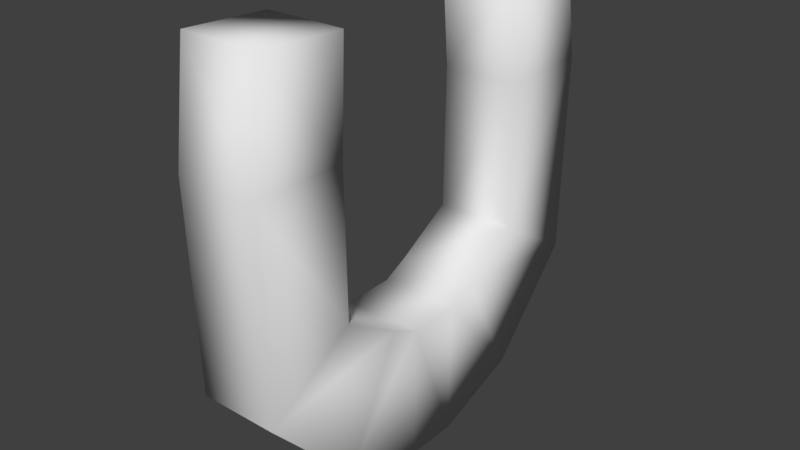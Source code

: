 # Source: Magnet.blend  (saved by Blender 2.78.0; exported with 4.5.12 LTS)
import bpy
from mathutils import Matrix  # noqa: F401  (used for matrix-valued properties, if any)

bpy.ops.wm.read_factory_settings(use_empty=True)
scene = bpy.context.scene
scene.name = 'Scene'

# ---- collections
col_collection_1 = bpy.data.collections.new('Collection 1'); scene.collection.children.link(col_collection_1)

# ---- world
world_world = bpy.data.worlds.new('World'); scene.world = world_world
world_world.color = (0.05088, 0.05088, 0.05088)
world_world.use_sun_shadow = False
world_world.sun_shadow_jitter_overblur = 0.0
world_world.cycles.sampling_method = 'MANUAL'

# ---- meshes
me_cube_001 = bpy.data.meshes.new('Cube.001')
me_cube_001.from_pydata([(-1.0, 5.382, 7.11), (1.0, 5.382, 7.11), (-1.03, 2.761, 9.722), (-1.03, 4.945, 9.859), (0.9705, 4.945, 9.859), (0.9705, 2.761, 9.722), (-1.0, -2.954, 7.059), (1.0, -5.382, 7.11), (1.0, -2.954, 7.059), (-1.03, -2.806, 9.731), (-1.03, -4.994, 9.85), (0.9705, -4.994, 9.85), (0.9705, -2.806, 9.731), (-1.0, 0.6713, -1.401), (-1.0, 0.6713, 2.114), (1.0, 0.6713, -1.401), (1.0, 0.6713, 2.114), (-1.0, 1.371, 2.46), (-1.0, 2.956, -0.5735), (1.0, 2.956, -0.5735), (1.0, 1.371, 2.46), (-1.0, 2.891, 3.36), (-1.0, 5.244, 1.913), (1.0, 5.244, 1.913), (1.0, 2.891, 3.36), (-1.0, 2.954, 7.059), (1.0, 2.954, 7.059), (-1.0, -0.6713, -1.401), (-1.0, -0.6713, 2.114), (1.0, -0.6713, -1.401), (1.0, -0.6713, 2.114), (-1.0, -1.371, 2.46), (-1.0, -2.956, -0.5735), (1.0, -2.956, -0.5735), (1.0, -1.371, 2.46), (-1.0, -2.891, 3.36), (-1.0, -5.244, 1.913), (1.0, -5.244, 1.913), (1.0, -2.891, 3.36), (-1.0, -5.382, 7.11)], [], [(25, 26, 5, 2), (3, 2, 5, 4), (0, 25, 2, 3), (26, 1, 4, 5), (1, 0, 3, 4), (6, 9, 12, 8), (10, 11, 12, 9), (39, 10, 9, 6), (8, 12, 11, 7), (7, 11, 10, 39), (14, 16, 20, 17), (17, 20, 24, 21), (13, 14, 17, 18), (16, 15, 19, 20), (15, 13, 18, 19), (24, 23, 1, 26), (18, 17, 21, 22), (20, 19, 23, 24), (19, 18, 22, 23), (23, 22, 0, 1), (21, 24, 26, 25), (22, 21, 25, 0), (28, 31, 34, 30), (31, 35, 38, 34), (27, 32, 31, 28), (30, 34, 33, 29), (29, 33, 32, 27), (38, 8, 7, 37), (32, 36, 35, 31), (34, 38, 37, 33), (33, 37, 36, 32), (37, 7, 39, 36), (35, 6, 8, 38), (36, 39, 6, 35), (16, 14, 28, 30), (13, 27, 28, 14), (13, 15, 29, 27), (15, 16, 30, 29)])
me_cube_001.polygons.foreach_set('use_smooth', [True] * 38)
_uv = me_cube_001.uv_layers.new(name='UVMap')
_uv.uv.foreach_set('vector', [0.6599, 0.9812, 0.6586, 0.9812, 0.6587, 0.9767, 0.66, 0.9767, 0.747, 0.9989, 0.7178, 0.999, 0.7178, 0.999, 0.747, 0.9989, 0.7477, 0.9715, 0.7196, 0.9713, 0.7178, 0.999, 0.747, 0.9989, 0.7196, 0.9713, 0.7477, 0.9715, 0.747, 0.9989, 0.7178, 0.999, 0.7477, 0.9715, 0.7477, 0.9715, 0.747, 0.9989, 0.747, 0.9989, 0.6581, 0.9923, 0.658, 0.9878, 0.6604, 0.9878, 0.6605, 0.9923, 0.6579, 0.9835, 0.6603, 0.9835, 0.6604, 0.9878, 0.658, 0.9878, 0.628, 0.9715, 0.6279, 0.9997, 0.6574, 0.9994, 0.6567, 0.9716, 0.6567, 0.9716, 0.6574, 0.9994, 0.6279, 0.9997, 0.628, 0.9715, 0.628, 0.9715, 0.6279, 0.9997, 0.6279, 0.9997, 0.628, 0.9715, 0.6588, 0.9557, 0.6575, 0.9557, 0.6575, 0.9544, 0.6588, 0.9544, 0.6588, 0.9544, 0.6575, 0.9544, 0.6575, 0.9515, 0.6588, 0.9515, 0.6955, 0.8798, 0.6946, 0.9119, 0.7081, 0.9178, 0.7192, 0.8857, 0.6946, 0.9119, 0.6955, 0.8798, 0.7192, 0.8857, 0.7081, 0.9178, 0.6955, 0.8798, 0.6955, 0.8798, 0.7192, 0.8857, 0.7192, 0.8857, 0.7179, 0.9324, 0.7453, 0.9145, 0.7477, 0.9715, 0.7196, 0.9713, 0.7192, 0.8857, 0.7081, 0.9178, 0.7179, 0.9324, 0.7453, 0.9145, 0.7081, 0.9178, 0.7192, 0.8857, 0.7453, 0.9145, 0.7179, 0.9324, 0.7192, 0.8857, 0.7192, 0.8857, 0.7453, 0.9145, 0.7453, 0.9145, 0.7453, 0.9145, 0.7453, 0.9145, 0.7477, 0.9715, 0.7477, 0.9715, 0.6588, 0.9515, 0.6575, 0.9515, 0.6575, 0.9452, 0.6588, 0.9452, 0.7453, 0.9145, 0.7179, 0.9324, 0.7196, 0.9713, 0.7477, 0.9715, 0.6588, 0.958, 0.6588, 0.9593, 0.6575, 0.9593, 0.6575, 0.958, 0.6588, 0.9593, 0.6588, 0.9623, 0.6575, 0.9623, 0.6575, 0.9593, 0.6783, 0.8804, 0.6534, 0.8872, 0.6688, 0.9169, 0.6802, 0.9125, 0.6802, 0.9125, 0.6688, 0.9169, 0.6534, 0.8872, 0.6783, 0.8804, 0.6783, 0.8804, 0.6534, 0.8872, 0.6534, 0.8872, 0.6783, 0.8804, 0.6559, 0.933, 0.6567, 0.9716, 0.628, 0.9715, 0.6304, 0.9132, 0.6534, 0.8872, 0.6304, 0.9132, 0.6559, 0.933, 0.6688, 0.9169, 0.6688, 0.9169, 0.6559, 0.933, 0.6304, 0.9132, 0.6534, 0.8872, 0.6534, 0.8872, 0.6304, 0.9132, 0.6304, 0.9132, 0.6534, 0.8872, 0.6304, 0.9132, 0.628, 0.9715, 0.628, 0.9715, 0.6304, 0.9132, 0.6588, 0.9623, 0.6588, 0.9685, 0.6575, 0.9685, 0.6575, 0.9623, 0.6304, 0.9132, 0.628, 0.9715, 0.6567, 0.9716, 0.6559, 0.933, 0.6575, 0.9557, 0.6588, 0.9557, 0.6588, 0.958, 0.6575, 0.958, 0.6955, 0.8798, 0.6783, 0.8804, 0.6802, 0.9125, 0.6946, 0.9119, 0.6955, 0.8798, 0.6955, 0.8798, 0.6783, 0.8804, 0.6783, 0.8804, 0.6955, 0.8798, 0.6946, 0.9119, 0.6802, 0.9125, 0.6783, 0.8804])
_ca = me_cube_001.color_attributes.new('Col', 'BYTE_COLOR', 'CORNER')
_ca.data.foreach_set('color', [0.9647, 0.8388, 1.0, 1.0, 0.9647, 0.8388, 1.0, 1.0, 0.9647, 0.8388, 1.0, 1.0, 0.9647, 0.8388, 1.0, 1.0, 0.9647, 0.8388, 1.0, 1.0, 0.9647, 0.8388, 1.0, 1.0, 0.9647, 0.8388, 1.0, 1.0, 0.9647, 0.8388, 1.0, 1.0, 0.9647, 0.8388, 1.0, 1.0, 0.9647, 0.8388, 1.0, 1.0, 0.9647, 0.8388, 1.0, 1.0, 0.9647, 0.8388, 1.0, 1.0, 0.9647, 0.8388, 1.0, 1.0, 0.9647, 0.8388, 1.0, 1.0, 0.9647, 0.8388, 1.0, 1.0, 0.9647, 0.8388, 1.0, 1.0, 0.9647, 0.8388, 1.0, 1.0, 0.9647, 0.8388, 1.0, 1.0, 0.9647, 0.8388, 1.0, 1.0, 0.9647, 0.8388, 1.0, 1.0, 0.9647, 0.8388, 1.0, 1.0, 0.9647, 0.8388, 1.0, 1.0, 0.9647, 0.8388, 1.0, 1.0, 0.9647, 0.8388, 1.0, 1.0, 0.9647, 0.8388, 1.0, 1.0, 0.9647, 0.8388, 1.0, 1.0, 0.9647, 0.8388, 1.0, 1.0, 0.9647, 0.8388, 1.0, 1.0, 0.9647, 0.8388, 1.0, 1.0, 0.9647, 0.8388, 1.0, 1.0, 0.9647, 0.8388, 1.0, 1.0, 0.9647, 0.8388, 1.0, 1.0, 0.9647, 0.8388, 1.0, 1.0, 0.9647, 0.8388, 1.0, 1.0, 0.9647, 0.8388, 1.0, 1.0, 0.9647, 0.8388, 1.0, 1.0, 0.9647, 0.8388, 1.0, 1.0, 0.9647, 0.8388, 1.0, 1.0, 0.9647, 0.8388, 1.0, 1.0, 0.9647, 0.8388, 1.0, 1.0, 1.0, 0.07421, 0.06301, 1.0, 1.0, 0.07421, 0.06301, 1.0, 1.0, 0.07421, 0.06301, 1.0, 1.0, 0.07421, 0.06301, 1.0, 1.0, 0.07421, 0.06301, 1.0, 1.0, 0.07421, 0.06301, 1.0, 1.0, 0.07421, 0.06301, 1.0, 1.0, 0.07421, 0.06301, 1.0, 1.0, 0.07421, 0.06301, 1.0, 1.0, 0.07421, 0.06301, 1.0, 1.0, 0.07421, 0.06301, 1.0, 1.0, 0.07421, 0.06301, 1.0, 1.0, 0.07421, 0.06301, 1.0, 1.0, 0.07421, 0.06301, 1.0, 1.0, 0.07421, 0.06301, 1.0, 1.0, 0.07421, 0.06301, 1.0, 1.0, 0.07421, 0.06301, 1.0, 1.0, 0.07421, 0.06301, 1.0, 1.0, 0.07421, 0.06301, 1.0, 1.0, 0.07421, 0.06301, 1.0, 1.0, 0.07421, 0.06301, 1.0, 1.0, 0.07421, 0.06301, 1.0, 1.0, 0.07421, 0.06301, 1.0, 1.0, 0.07421, 0.06301, 1.0, 1.0, 0.07421, 0.06301, 1.0, 1.0, 0.07421, 0.06301, 1.0, 1.0, 0.07421, 0.06301, 1.0, 1.0, 0.07421, 0.06301, 1.0, 1.0, 0.07421, 0.06301, 1.0, 1.0, 0.07421, 0.06301, 1.0, 1.0, 0.07421, 0.06301, 1.0, 1.0, 0.07421, 0.06301, 1.0, 1.0, 0.07421, 0.06301, 1.0, 1.0, 0.07421, 0.06301, 1.0, 1.0, 0.07421, 0.06301, 1.0, 1.0, 0.07421, 0.06301, 1.0, 1.0, 0.07421, 0.06301, 1.0, 1.0, 0.07421, 0.06301, 1.0, 1.0, 0.07421, 0.06301, 1.0, 1.0, 0.07421, 0.06301, 1.0, 1.0, 0.07421, 0.06301, 1.0, 1.0, 0.07421, 0.06301, 1.0, 1.0, 0.07421, 0.06301, 1.0, 1.0, 0.07421, 0.06301, 1.0, 1.0, 0.07421, 0.06301, 1.0, 1.0, 0.07421, 0.06301, 1.0, 1.0, 0.07421, 0.06301, 1.0, 1.0, 0.07421, 0.06301, 1.0, 1.0, 0.07421, 0.06301, 1.0, 1.0, 0.07421, 0.06301, 1.0, 1.0, 0.07421, 0.06301, 1.0, 1.0, 0.07421, 0.06301, 1.0, 1.0, 0.07421, 0.06301, 1.0, 1.0, 0.07421, 0.06301, 1.0, 1.0, 0.07421, 0.06301, 1.0, 1.0, 0.07421, 0.06301, 1.0, 1.0, 0.07421, 0.06301, 1.0, 1.0, 0.07421, 0.06301, 1.0, 1.0, 0.07421, 0.06301, 1.0, 1.0, 0.07421, 0.06301, 1.0, 1.0, 0.07421, 0.06301, 1.0, 1.0, 0.07421, 0.06301, 1.0, 1.0, 0.07421, 0.06301, 1.0, 1.0, 0.07421, 0.06301, 1.0, 1.0, 0.07421, 0.06301, 1.0, 1.0, 0.07421, 0.06301, 1.0, 1.0, 0.07421, 0.06301, 1.0, 1.0, 0.07421, 0.06301, 1.0, 1.0, 0.07421, 0.06301, 1.0, 1.0, 0.07421, 0.06301, 1.0, 1.0, 0.07421, 0.06301, 1.0, 1.0, 0.07421, 0.06301, 1.0, 1.0, 0.07421, 0.06301, 1.0, 1.0, 0.07421, 0.06301, 1.0, 1.0, 0.07421, 0.06301, 1.0, 1.0, 0.07421, 0.06301, 1.0, 1.0, 0.07421, 0.06301, 1.0, 1.0, 0.07421, 0.06301, 1.0, 1.0, 0.07421, 0.06301, 1.0, 1.0, 0.07421, 0.06301, 1.0, 1.0, 0.07421, 0.06301, 1.0, 1.0, 0.07421, 0.06301, 1.0, 1.0, 0.07421, 0.06301, 1.0, 1.0, 0.07421, 0.06301, 1.0, 1.0, 0.07421, 0.06301, 1.0, 1.0, 0.07421, 0.06301, 1.0, 1.0, 0.07421, 0.06301, 1.0, 1.0, 0.07421, 0.06301, 1.0, 1.0, 0.07421, 0.06301, 1.0, 1.0, 0.07421, 0.06301, 1.0, 1.0, 0.07421, 0.06301, 1.0, 1.0, 0.07421, 0.06301, 1.0, 1.0, 0.07421, 0.06301, 1.0, 1.0, 0.07421, 0.06301, 1.0, 1.0, 0.07421, 0.06301, 1.0, 1.0, 0.07421, 0.06301, 1.0, 1.0, 0.07421, 0.06301, 1.0, 1.0, 0.07421, 0.06301, 1.0, 1.0, 0.07421, 0.06301, 1.0, 1.0, 0.07421, 0.06301, 1.0, 1.0, 0.07421, 0.06301, 1.0, 1.0, 0.07421, 0.06301, 1.0, 1.0, 0.07421, 0.06301, 1.0, 1.0, 0.07421, 0.06301, 1.0, 1.0, 0.07421, 0.06301, 1.0, 1.0, 0.07421, 0.06301, 1.0, 1.0, 0.07421, 0.06301, 1.0, 1.0, 0.07421, 0.06301, 1.0, 1.0, 0.07421, 0.06301, 1.0, 1.0, 0.07421, 0.06301, 1.0, 1.0, 0.07421, 0.06301, 1.0, 1.0, 0.07421, 0.06301, 1.0])
me_cube_001.use_remesh_preserve_volume = False
me_cube_001.use_remesh_preserve_attributes = False
me_cube_001.use_mirror_vertex_groups = False
me_cube_001.update()

# ---- objects
ob_cube = bpy.data.objects.new('Cube', me_cube_001)

# ---- transforms, parenting, visibility, modifiers, constraints
ob_cube.location = (0.0, 0.02358, 0.0)
ob_cube.scale = (0.3222, 0.3222, 0.3222)
ob_cube.lineart.crease_threshold = 0.0

# ---- collection membership
col_collection_1.objects.link(ob_cube)

# ---- scene / render settings (as saved in the file)
scene.frame_start = 1; scene.frame_end = 250; scene.frame_set(1)
scene.render.engine = 'BLENDER_EEVEE_NEXT'
scene.render.resolution_percentage = 50
scene.render.dither_intensity = 0.0
scene.cycles.use_denoising = False
scene.cycles.samples = 128
scene.cycles.sampling_pattern = 'TABULATED_SOBOL'
scene.cycles.light_sampling_threshold = 0.0
scene.cycles.use_adaptive_sampling = False
scene.cycles.use_light_tree = False
scene.cycles.blur_glossy = 0.0
scene.cycles.sample_clamp_indirect = 0.0
scene.view_settings.view_transform = 'Standard'
bpy.context.view_layer.update()

# ---- added for rendering (the .blend has no active camera and no usable light): camera, sun
cam_auto = bpy.data.cameras.new('AutoCamera')
cam_auto.lens = 50.0
cam_auto.sensor_width = 36.0
cam_auto.clip_end = 1000.0
ob_auto_camera = bpy.data.objects.new('AutoCamera', cam_auto)
scene.collection.objects.link(ob_auto_camera)
ob_auto_camera.location = (4.67871, -5.59658, 5.10948)
ob_auto_camera.rotation_euler = (1.09748, -7.21219e-08, 0.694738)
scene.camera = ob_auto_camera
light_auto_sun = bpy.data.lights.new('AutoSun', 'SUN')
light_auto_sun.energy = 3.0
light_auto_sun.angle = 0.0523599
ob_auto_sun = bpy.data.objects.new('AutoSun', light_auto_sun)
scene.collection.objects.link(ob_auto_sun)
ob_auto_sun.rotation_euler = (0.872665, 0.174533, 0.523599)
bpy.context.view_layer.update()
